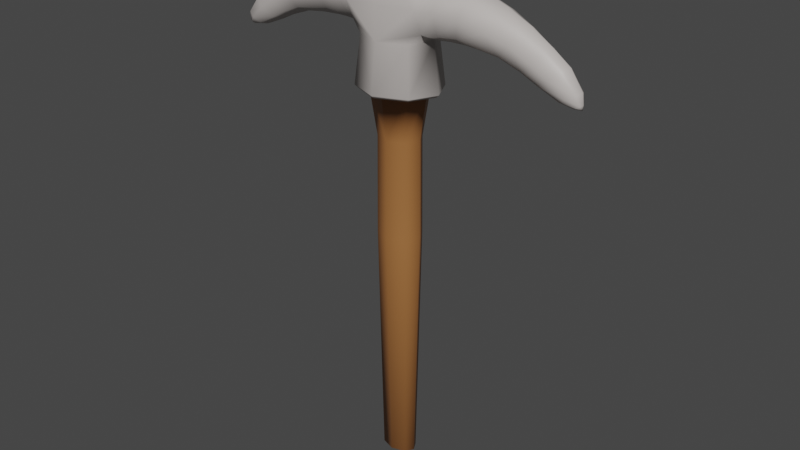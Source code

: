 # Source: pickaxe_lowpoly.blend  (saved by Blender 3.5.10; exported with 4.5.12 LTS)
import bpy
from mathutils import Matrix  # noqa: F401  (used for matrix-valued properties, if any)

bpy.ops.wm.read_factory_settings(use_empty=True)
scene = bpy.context.scene
scene.name = 'Scene'

# ---- collections
col_collection = bpy.data.collections.new('Collection'); scene.collection.children.link(col_collection)

# ---- materials (node trees are filled in below, after node groups)
mat_wooden = bpy.data.materials.new('Wooden')
mat_wooden.use_transparent_shadow = False
mat_metal = bpy.data.materials.new('Metal')
mat_metal.use_transparent_shadow = False

# ---- material node trees
mat_wooden.use_nodes = True; mat_wooden.node_tree.nodes.clear()
_N = mat_wooden.node_tree.nodes; _L = mat_wooden.node_tree.links
n0 = _N.new('ShaderNodeBsdfPrincipled'); n0.name = 'Principled BSDF'; n0.location = (10, 300)
n0.distribution = 'GGX'
n0.subsurface_method = 'RANDOM_WALK_SKIN'
n0.inputs[0].default_value = (0.3515, 0.1441, 0.04519, 1.0)
n0.inputs[3].default_value = 1.45
n0.inputs[27].default_value = (0.0, 0.0, 0.0, 1.0)
n0.inputs[28].default_value = 1.0
n1 = _N.new('ShaderNodeOutputMaterial'); n1.name = 'Material Output'; n1.location = (300, 300)
_L.new(n0.outputs[0], n1.inputs[0])
n1.is_active_output = True
mat_metal.use_nodes = True; mat_metal.node_tree.nodes.clear()
_N = mat_metal.node_tree.nodes; _L = mat_metal.node_tree.links
n0 = _N.new('ShaderNodeBsdfPrincipled'); n0.name = 'Principled BSDF'; n0.location = (10, 300)
n0.distribution = 'GGX'
n0.subsurface_method = 'RANDOM_WALK_SKIN'
n0.inputs[0].default_value = (0.5647, 0.521, 0.4969, 1.0)
n0.inputs[3].default_value = 1.45
n0.inputs[27].default_value = (0.0, 0.0, 0.0, 1.0)
n0.inputs[28].default_value = 1.0
n1 = _N.new('ShaderNodeOutputMaterial'); n1.name = 'Material Output'; n1.location = (300, 300)
_L.new(n0.outputs[0], n1.inputs[0])
n1.is_active_output = True

# ---- world
world_world = bpy.data.worlds.new('World'); scene.world = world_world
world_world.use_nodes = True; world_world.node_tree.nodes.clear()
_N = world_world.node_tree.nodes; _L = world_world.node_tree.links
n0 = _N.new('ShaderNodeOutputWorld'); n0.name = 'World Output'; n0.location = (300, 300)
n1 = _N.new('ShaderNodeBackground'); n1.name = 'Background'; n1.location = (10, 300)
n1.inputs[0].default_value = (0.05088, 0.05088, 0.05088, 1.0)
_L.new(n1.outputs[0], n0.inputs[0])
n0.is_active_output = True
world_world.color = (0.05088, 0.05088, 0.05088)
world_world.use_sun_shadow = False
world_world.sun_shadow_jitter_overblur = 0.0

# ---- meshes
me_circle_001 = bpy.data.meshes.new('Circle.001')
me_circle_001.from_pydata([(-0.7866, 1.579e-09, 0.0), (-0.5562, -0.4228, 0.0), (2.044e-10, -0.6532, 0.0), (-1.086, 0.0, 1.791), (-0.7677, -0.5981, 1.791), (0.0, -0.9161, 1.791), (-0.648, -3.309e-10, -11.89), (-0.4835, -0.2917, -11.89), (0.0, -0.4562, -11.89), (0.0, 0.0, -12.09), (5.415e-10, -1.238, 1.574), (-0.995, -0.8254, 1.574), (-1.407, -5.243e-09, 1.574), (4.99e-10, -1.127, 3.272), (-0.9169, -0.7473, 3.272), (-1.298, 2.012e-07, 3.321), (-1.505, -5.608e-09, 1.669), (-1.064, -0.8821, 1.669), (1.565e-10, -1.323, 1.669), (-3.473, -0.692, 4.103), (-3.718, -0.4889, 4.565), (-3.19, -0.4889, 3.564), (-3.827, 0.0, 4.772), (-3.081, 0.0, 3.357), (-2.422, 0.0, 3.393), (-2.862, 0.0, 5.117), (-2.486, -0.5405, 3.711), (-1.014, -1.046e-08, 5.557), (-0.7139, -0.6262, 5.557), (0.0, -0.8856, 5.557), (-0.3684, 0.0, 5.758), (-0.2572, -0.2319, 5.758), (0.0, -0.3279, 5.758), (-2.798, -0.5405, 4.876), (-2.653, -0.7561, 4.338), (-1.875, -0.8557, 4.397), (-1.882, -0.6133, 5.024), (-1.868, -0.6133, 3.668), (-1.885, 0.0, 5.305), (-1.865, 0.0, 3.387), (-1.296, -0.9862, 4.402), (-1.295, -0.6262, 5.072), (-1.297, -0.6262, 3.622), (-1.294, -4.433e-08, 5.373), (0.0, -1.188, 4.4), (1.615e-09, -0.6739, -3.371), (-0.5757, -0.4355, -3.371), (-0.8141, 1.615e-09, -3.371), (0.0, 0.0, 5.813), (-4.925, -0.4726, 3.494), (-5.227, -0.2787, 3.789), (-4.575, -0.34, 3.15), (-5.362, 0.0, 3.921), (-4.44, 0.0, 3.017), (-5.458, -0.4321, 3.157), (-5.784, -0.2758, 3.391), (-5.079, -0.3065, 2.884), (-5.93, 0.0, 3.496), (-4.933, 0.0, 2.779), (-6.02, -0.3192, 2.693), (-6.247, -0.2171, 2.828), (-5.756, -0.2171, 2.537), (-6.349, 0.0, 2.888), (-5.655, 0.0, 2.476), (-6.269, -0.1451, 2.475), (-6.352, -0.1077, 2.524), (-6.172, -0.1077, 2.417), (-6.389, 0.0, 2.546), (-6.135, 0.0, 2.395), (-6.374, 0.0, 2.386), (-3.748, 0.0, 3.269), (-3.853, -0.4175, 3.449), (-4.485, -0.3502, 4.238), (-4.612, 0.0, 4.395), (-4.203, -0.5662, 3.889)], [], [(2, 5, 4, 1), (1, 4, 3, 0), (46, 7, 8, 45), (47, 6, 7, 46), (7, 9, 8), (6, 9, 7), (30, 31, 48), (4, 11, 12, 3), (5, 10, 11, 4), (17, 14, 15, 16), (18, 13, 14, 17), (10, 18, 17, 11), (11, 17, 16, 12), (26, 34, 19, 21), (33, 25, 22, 20), (20, 72, 74, 19), (24, 26, 21, 23), (39, 37, 26, 24), (34, 33, 20, 19), (35, 36, 33, 34), (36, 38, 25, 33), (37, 35, 34, 26), (28, 31, 30, 27), (29, 32, 31, 28), (37, 39, 15, 42), (38, 36, 41, 43), (36, 35, 40, 41), (35, 37, 42, 40), (28, 27, 43, 41), (29, 28, 41, 40), (15, 14, 42), (13, 40, 42, 14), (44, 29, 40), (13, 44, 40), (0, 47, 46, 1), (1, 46, 45, 2), (48, 31, 32), (74, 49, 51, 71), (22, 73, 72, 20), (19, 74, 71, 21), (71, 51, 53, 70), (72, 50, 49, 74), (51, 49, 54, 56), (73, 52, 50, 72), (58, 56, 61, 63), (49, 50, 55, 54), (50, 52, 57, 55), (53, 51, 56, 58), (60, 62, 67, 65), (56, 54, 59, 61), (54, 55, 60, 59), (55, 57, 62, 60), (65, 67, 69), (63, 61, 66, 68), (61, 59, 64, 66), (59, 60, 65, 64), (68, 66, 69), (66, 64, 69), (64, 65, 69), (21, 71, 70, 23)])
me_circle_001.polygons.foreach_set('use_smooth', [True] * 60)
me_circle_001.polygons.foreach_set('material_index', [0, 0, 0, 0, 0, 0, 1, 1, 1, 1, 1, 1, 1, 1, 1, 1, 1, 1, 1, 1, 1, 1, 1, 1, 1, 1, 1, 1, 1, 1, 1, 1, 1, 1, 0, 0, 1, 1, 1, 1, 1, 1, 1, 1, 1, 1, 1, 1, 1, 1, 1, 1, 1, 1, 1, 1, 1, 1, 1, 1])
_uv = me_circle_001.uv_layers.new(name='UVMap')
_uv.uv.foreach_set('vector', [0.0, 0.0, 0.0, 0.0, 0.0, 0.0, 0.0, 0.0, 0.0, 0.0, 0.0, 0.0, 0.0, 0.0, 0.0, 0.0, 0.0, 0.0, 0.0, 0.0, 0.0, 0.0, 0.0, 0.0, 0.0, 0.0, 0.0, 0.0, 0.0, 0.0, 0.0, 0.0, 0.0, 0.0, 0.0, 0.0, 0.0, 0.0, 0.0, 0.0, 0.0, 0.0, 0.0, 0.0, 0.0, 0.0, 0.0, 0.0, 0.0, 0.0, 0.0, 0.0, 0.0, 0.0, 0.0, 0.0, 0.0, 0.0, 0.0, 0.0, 0.0, 0.0, 0.0, 0.0, 0.0, 0.0, 0.0, 0.0, 0.0, 0.0, 0.0, 0.0, 0.0, 0.0, 0.0, 0.0, 0.0, 0.0, 0.0, 0.0, 0.0, 0.0, 0.0, 0.0, 0.0, 0.0, 0.0, 0.0, 0.0, 0.0, 0.0, 0.0, 0.0, 0.0, 0.0, 0.0, 0.0, 0.0, 0.0, 0.0, 0.0, 0.0, 0.0, 0.0, 0.0, 0.0, 0.0, 0.0, 0.0, 0.0, 0.0, 0.0, 0.0, 0.0, 0.0, 0.0, 0.0, 0.0, 0.0, 0.0, 0.0, 0.0, 0.0, 0.0, 0.0, 0.0, 0.0, 0.0, 0.0, 0.0, 0.0, 0.0, 0.0, 0.0, 0.0, 0.0, 0.0, 0.0, 0.0, 0.0, 0.0, 0.0, 0.0, 0.0, 0.0, 0.0, 0.0, 0.0, 0.0, 0.0, 0.0, 0.0, 0.0, 0.0, 0.0, 0.0, 0.0, 0.0, 0.0, 0.0, 0.0, 0.0, 0.0, 0.0, 0.0, 0.0, 0.0, 0.0, 0.0, 0.0, 0.0, 0.0, 0.0, 0.0, 0.0, 0.0, 0.0, 0.0, 0.0, 0.0, 0.0, 0.0, 0.0, 0.0, 0.0, 0.0, 0.0, 0.0, 0.0, 0.0, 0.0, 0.0, 0.0, 0.0, 0.0, 0.0, 0.0, 0.0, 0.0, 0.0, 0.0, 0.0, 0.0, 0.0, 0.0, 0.0, 0.0, 0.0, 0.0, 0.0, 0.0, 0.0, 0.0, 0.0, 0.0, 0.0, 0.0, 0.0, 0.0, 0.0, 0.0, 0.0, 0.0, 0.0, 0.0, 0.0, 0.0, 0.0, 0.0, 0.0, 0.0, 0.0, 0.0, 0.0, 0.0, 0.0, 0.0, 0.0, 0.0, 0.0, 0.0, 0.0, 0.0, 0.0, 0.0, 0.0, 0.0, 0.0, 0.0, 0.0, 0.0, 0.0, 0.0, 0.0, 0.0, 0.0, 0.0, 0.0, 0.0, 0.0, 0.0, 0.0, 0.0, 0.0, 0.0, 0.0, 0.0, 0.0, 0.0, 0.0, 0.0, 0.0, 0.0, 0.0, 0.0, 0.0, 0.0, 0.0, 0.0, 0.0, 0.0, 0.0, 0.0, 0.0, 0.0, 0.0, 0.0, 0.0, 0.0, 0.0, 0.0, 0.0, 0.0, 0.0, 0.0, 0.0, 0.0, 0.0, 0.0, 0.0, 0.0, 0.0, 0.0, 0.0, 0.0, 0.0, 0.0, 0.0, 0.0, 0.0, 0.0, 0.0, 0.0, 0.0, 0.0, 0.0, 0.0, 0.0, 0.0, 0.0, 0.0, 0.0, 0.0, 0.0, 0.0, 0.0, 0.0, 0.0, 0.0, 0.0, 0.0, 0.0, 0.0, 0.0, 0.0, 0.0, 0.0, 0.0, 0.0, 0.0, 0.0, 0.0, 0.0, 0.0, 0.0, 0.0, 0.0, 0.0, 0.0, 0.0, 0.0, 0.0, 0.0, 0.0, 0.0, 0.0, 0.0, 0.0, 0.0, 0.0, 0.0, 0.0, 0.0, 0.0, 0.0, 0.0, 0.0, 0.0, 0.0, 0.0, 0.0, 0.0, 0.0, 0.0, 0.0, 0.0, 0.0, 0.0, 0.0, 0.0, 0.0, 0.0, 0.0, 0.0, 0.0, 0.0, 0.0, 0.0, 0.0, 0.0, 0.0, 0.0, 0.0, 0.0, 0.0, 0.0, 0.0, 0.0, 0.0, 0.0, 0.0, 0.0, 0.0, 0.0, 0.0, 0.0, 0.0, 0.0, 0.0, 0.0, 0.0, 0.0, 0.0, 0.0, 0.0, 0.0, 0.0, 0.0, 0.0, 0.0, 0.0, 0.0, 0.0, 0.0, 0.0, 0.0, 0.0, 0.0, 0.0, 0.0, 0.0, 0.0, 0.0, 0.0, 0.0, 0.0, 0.0, 0.0, 0.0, 0.0, 0.0, 0.0, 0.0, 0.0, 0.0, 0.0, 0.0, 0.0, 0.0, 0.0, 0.0, 0.0, 0.0, 0.0, 0.0, 0.0, 0.0, 0.0])
me_circle_001.materials.append(mat_wooden)
me_circle_001.materials.append(mat_metal)
me_circle_001.update()

# ---- objects
ob_pickaxe = bpy.data.objects.new('Pickaxe', me_circle_001)

# ---- transforms, parenting, visibility, modifiers, constraints
ob_pickaxe.location = (0.0, 0.0, 0.0)
ob_pickaxe.scale = (0.05, 0.05, 0.05)
_m = ob_pickaxe.modifiers.new('Mirror', 'MIRROR')
_m.use_axis = (True, True, False)
_m.use_clip = True

# ---- collection membership
col_collection.objects.link(ob_pickaxe)

# ---- scene / render settings (as saved in the file)
scene.frame_start = 1; scene.frame_end = 250; scene.frame_set(1)
scene.render.engine = 'BLENDER_EEVEE_NEXT'
scene.cycles.sampling_pattern = 'TABULATED_SOBOL'
scene.view_settings.view_transform = 'Filmic'
bpy.context.view_layer.update()

# ---- added for rendering (the .blend has no active camera and no usable light): camera, sun
cam_auto = bpy.data.cameras.new('AutoCamera')
cam_auto.lens = 50.0
cam_auto.sensor_width = 36.0
cam_auto.clip_end = 1000.0
ob_auto_camera = bpy.data.objects.new('AutoCamera', cam_auto)
scene.collection.objects.link(ob_auto_camera)
ob_auto_camera.location = (1.02501, -1.23001, 0.663002)
ob_auto_camera.rotation_euler = (1.09748, -7.21219e-08, 0.694738)
scene.camera = ob_auto_camera
light_auto_sun = bpy.data.lights.new('AutoSun', 'SUN')
light_auto_sun.energy = 3.0
light_auto_sun.angle = 0.0523599
ob_auto_sun = bpy.data.objects.new('AutoSun', light_auto_sun)
scene.collection.objects.link(ob_auto_sun)
ob_auto_sun.rotation_euler = (0.872665, 0.174533, 0.523599)
bpy.context.view_layer.update()
